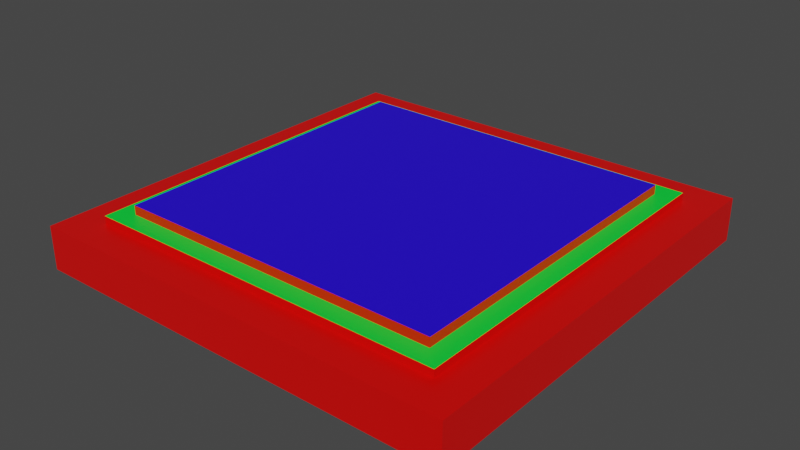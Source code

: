 # Source: Bounce.blend  (saved by Blender 2.80.75; exported with 4.5.12 LTS)
import bpy
from mathutils import Matrix  # noqa: F401  (used for matrix-valued properties, if any)

bpy.ops.wm.read_factory_settings(use_empty=True)
scene = bpy.context.scene
scene.name = 'Scene'

# ---- collections
col_collection = bpy.data.collections.new('Collection'); scene.collection.children.link(col_collection)

# ---- materials (node trees are filled in below, after node groups)
mat_material = bpy.data.materials.new('Material')
mat_material.alpha_threshold = 0.0
mat_material.use_transparent_shadow = False
mat_material.line_color = (0.0, 0.0, 0.0, 1.0)
mat_material_001 = bpy.data.materials.new('Material.001')
mat_material_001.use_transparent_shadow = False
mat_material_002 = bpy.data.materials.new('Material.002')
mat_material_002.use_transparent_shadow = False

# ---- material node trees
mat_material.use_nodes = True; mat_material.node_tree.nodes.clear()
_N = mat_material.node_tree.nodes; _L = mat_material.node_tree.links
n0 = _N.new('ShaderNodeOutputMaterial'); n0.name = 'Material Output'; n0.location = (300, 300)
n1 = _N.new('ShaderNodeBsdfPrincipled'); n1.name = 'Principled BSDF'; n1.location = (10, 300)
n1.distribution = 'GGX'
n1.subsurface_method = 'BURLEY'
n1.inputs[0].default_value = (0.8, 0.001121, 0.0, 1.0)
n1.inputs[2].default_value = 0.4
n1.inputs[3].default_value = 1.45
n1.inputs[27].default_value = (0.0, 0.0, 0.0, 1.0)
n1.inputs[28].default_value = 1.0
_L.new(n1.outputs[0], n0.inputs[0])
n0.is_active_output = True
mat_material_001.use_nodes = True; mat_material_001.node_tree.nodes.clear()
_N = mat_material_001.node_tree.nodes; _L = mat_material_001.node_tree.links
n0 = _N.new('ShaderNodeOutputMaterial'); n0.name = 'Material Output'; n0.location = (300, 300)
n1 = _N.new('ShaderNodeBsdfPrincipled'); n1.name = 'Principled BSDF'; n1.location = (10, 300)
n1.distribution = 'GGX'
n1.subsurface_method = 'BURLEY'
n1.inputs[0].default_value = (0.01856, 0.0, 0.8, 1.0)
n1.inputs[3].default_value = 1.45
n1.inputs[27].default_value = (0.0, 0.0, 0.0, 1.0)
n1.inputs[28].default_value = 1.0
_L.new(n1.outputs[0], n0.inputs[0])
n0.is_active_output = True
mat_material_002.use_nodes = True; mat_material_002.node_tree.nodes.clear()
_N = mat_material_002.node_tree.nodes; _L = mat_material_002.node_tree.links
n0 = _N.new('ShaderNodeOutputMaterial'); n0.name = 'Material Output'; n0.location = (300, 300)
n1 = _N.new('ShaderNodeBsdfPrincipled'); n1.name = 'Principled BSDF'; n1.location = (10, 300)
n1.distribution = 'GGX'
n1.subsurface_method = 'BURLEY'
n1.inputs[0].default_value = (0.0, 0.8, 0.04518, 1.0)
n1.inputs[3].default_value = 1.45
n1.inputs[27].default_value = (0.0, 0.0, 0.0, 1.0)
n1.inputs[28].default_value = 1.0
_L.new(n1.outputs[0], n0.inputs[0])
n0.is_active_output = True

# ---- world
world_world = bpy.data.worlds.new('World'); scene.world = world_world
world_world.use_nodes = True; world_world.node_tree.nodes.clear()
_N = world_world.node_tree.nodes; _L = world_world.node_tree.links
n0 = _N.new('ShaderNodeOutputWorld'); n0.name = 'World Output'; n0.location = (300, 300)
n1 = _N.new('ShaderNodeBackground'); n1.name = 'Background'; n1.location = (10, 300)
n1.inputs[0].default_value = (0.05088, 0.05088, 0.05088, 1.0)
_L.new(n1.outputs[0], n0.inputs[0])
n0.is_active_output = True
world_world.color = (0.05088, 0.05088, 0.05088)
world_world.use_sun_shadow = False
world_world.sun_shadow_jitter_overblur = 0.0

# ---- meshes
me_cube = bpy.data.meshes.new('Cube')
me_cube.from_pydata([(0.8442, 0.8442, 1.0), (1.0, 1.0, -1.0), (0.8442, -0.8442, 1.0), (1.0, -1.0, -1.0), (-0.8442, 0.8442, 1.0), (-1.0, 1.0, -1.0), (-0.8442, -0.8442, 1.0), (-1.0, -1.0, -1.0), (1.0, -1.0, 1.0), (-1.0, -1.0, 1.0), (1.0, 1.0, 1.0), (-1.0, 1.0, 1.0), (0.7576, -0.7576, 1.351), (-0.7576, -0.7576, 1.351), (0.7576, 0.7576, 1.351), (-0.7576, 0.7576, 1.351), (0.8442, -0.8442, 1.351), (-0.8442, -0.8442, 1.351), (0.8442, 0.8442, 1.351), (-0.8442, 0.8442, 1.351), (0.7576, -0.7576, 1.774), (-0.7576, -0.7576, 1.774), (0.7576, 0.7576, 1.774), (-0.7576, 0.7576, 1.774)], [], [(0, 4, 19, 18), (3, 8, 9, 7), (7, 9, 11, 5), (5, 1, 3, 7), (1, 10, 8, 3), (5, 11, 10, 1), (2, 6, 9, 8), (0, 2, 8, 10), (6, 4, 11, 9), (4, 0, 10, 11), (14, 15, 23, 22), (2, 0, 18, 16), (4, 6, 17, 19), (6, 2, 16, 17), (12, 13, 17, 16), (14, 12, 16, 18), (13, 15, 19, 17), (15, 14, 18, 19), (22, 23, 21, 20), (12, 14, 22, 20), (15, 13, 21, 23), (13, 12, 20, 21)])
me_cube.polygons.foreach_set('material_index', [0, 0, 0, 0, 0, 0, 0, 0, 0, 0, 0, 0, 0, 0, 2, 2, 2, 2, 1, 0, 0, 0])
_uv = me_cube.uv_layers.new(name='UVMap')
_uv.uv.foreach_set('vector', [0.3945, 0.01947, 0.6055, 0.01947, 0.6055, 0.01947, 0.3945, 0.01947, 0.375, 0.25, 0.625, 0.25, 0.625, 0.5, 0.375, 0.5, 0.375, 0.5, 0.625, 0.5, 0.625, 0.75, 0.375, 0.75, 0.375, 0.75, 0.625, 0.75, 0.625, 1.0, 0.375, 1.0, 0.125, 0.5, 0.375, 0.5, 0.375, 0.75, 0.125, 0.75, 0.625, 0.5, 0.875, 0.5, 0.875, 0.75, 0.625, 0.75, 0.3945, 0.2305, 0.6055, 0.2305, 0.625, 0.25, 0.375, 0.25, 0.3945, 0.01947, 0.3945, 0.2305, 0.375, 0.25, 0.375, 0.0, 0.6055, 0.2305, 0.6055, 0.01947, 0.625, 0.0, 0.625, 0.25, 0.6055, 0.01947, 0.3945, 0.01947, 0.375, 0.0, 0.625, 0.0, 0.4053, 0.03031, 0.5947, 0.03031, 0.5947, 0.03031, 0.4053, 0.03031, 0.3945, 0.2305, 0.3945, 0.01947, 0.3945, 0.01947, 0.3945, 0.2305, 0.6055, 0.01947, 0.6055, 0.2305, 0.6055, 0.2305, 0.6055, 0.01947, 0.6055, 0.2305, 0.3945, 0.2305, 0.3945, 0.2305, 0.6055, 0.2305, 0.4053, 0.2197, 0.5947, 0.2197, 0.6055, 0.2305, 0.3945, 0.2305, 0.4053, 0.03031, 0.4053, 0.2197, 0.3945, 0.2305, 0.3945, 0.01947, 0.5947, 0.2197, 0.5947, 0.03031, 0.6055, 0.01947, 0.6055, 0.2305, 0.5947, 0.03031, 0.4053, 0.03031, 0.3945, 0.01947, 0.6055, 0.01947, 0.4053, 0.03031, 0.5947, 0.03031, 0.5947, 0.2197, 0.4053, 0.2197, 0.4053, 0.2197, 0.4053, 0.03031, 0.4053, 0.03031, 0.4053, 0.2197, 0.5947, 0.03031, 0.5947, 0.2197, 0.5947, 0.2197, 0.5947, 0.03031, 0.5947, 0.2197, 0.4053, 0.2197, 0.4053, 0.2197, 0.5947, 0.2197])
me_cube.materials.append(mat_material)
me_cube.materials.append(mat_material_001)
me_cube.materials.append(mat_material_002)
me_cube.use_remesh_preserve_volume = False
me_cube.use_remesh_preserve_attributes = False
me_cube.use_mirror_vertex_groups = False
me_cube.update()

# ---- objects
ob_cube = bpy.data.objects.new('Cube', me_cube)

# ---- transforms, parenting, visibility, modifiers, constraints
ob_cube.location = (0.0, 0.0, 0.0)
ob_cube.scale = (10.0, 10.0, 1.0)
ob_cube.lock_rotations_4d = False
ob_cube.empty_display_type = 'ARROWS'
ob_cube.lineart.crease_threshold = 0.0

# ---- collection membership
col_collection.objects.link(ob_cube)

# ---- scene / render settings (as saved in the file)
scene.frame_start = 1; scene.frame_end = 250; scene.frame_set(1)
scene.render.engine = 'BLENDER_EEVEE_NEXT'
scene.cycles.use_denoising = False
scene.cycles.samples = 128
scene.cycles.sampling_pattern = 'TABULATED_SOBOL'
scene.cycles.use_adaptive_sampling = False
scene.cycles.use_light_tree = False
scene.view_settings.view_transform = 'Filmic'
bpy.context.view_layer.update()

# ---- added for rendering (the .blend has no active camera and no usable light): camera, sun
cam_auto = bpy.data.cameras.new('AutoCamera')
cam_auto.lens = 50.0
cam_auto.sensor_width = 36.0
cam_auto.clip_end = 1000.0
ob_auto_camera = bpy.data.objects.new('AutoCamera', cam_auto)
scene.collection.objects.link(ob_auto_camera)
ob_auto_camera.location = (26.2949, -31.5539, 21.423)
ob_auto_camera.rotation_euler = (1.09748, -7.21219e-08, 0.694738)
scene.camera = ob_auto_camera
light_auto_sun = bpy.data.lights.new('AutoSun', 'SUN')
light_auto_sun.energy = 3.0
light_auto_sun.angle = 0.0523599
ob_auto_sun = bpy.data.objects.new('AutoSun', light_auto_sun)
scene.collection.objects.link(ob_auto_sun)
ob_auto_sun.rotation_euler = (0.872665, 0.174533, 0.523599)
bpy.context.view_layer.update()
